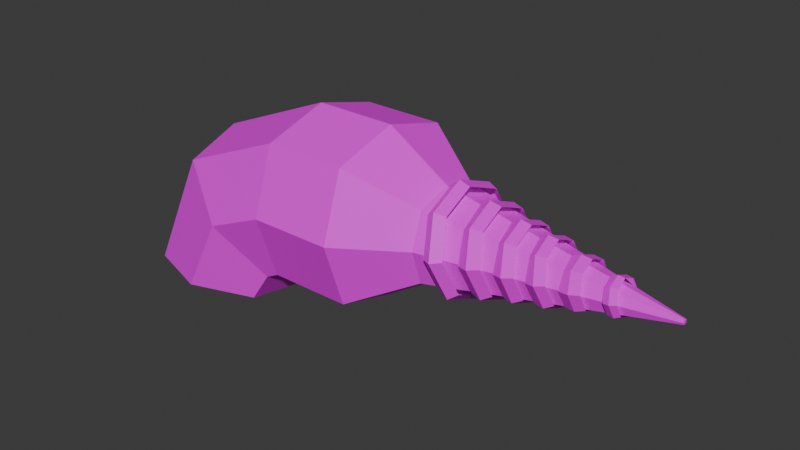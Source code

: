 # Source: drill.blend  (saved by Blender 4.2.66; exported with 4.5.12 LTS)
import bpy
from mathutils import Matrix  # noqa: F401  (used for matrix-valued properties, if any)

bpy.ops.wm.read_factory_settings(use_empty=True)
scene = bpy.context.scene
scene.name = 'Scene'

# ---- collections
col_collection = bpy.data.collections.new('Collection'); scene.collection.children.link(col_collection)

# ---- images (referenced by path relative to the original .blend; pixels are not part of the script)
import os
ASSET_DIR = os.environ.get("B2B_ASSET_DIR", "")  # directory of the original .blend (textures are referenced by path, not embedded)
HERE = os.path.dirname(os.path.abspath(__file__))  # packed textures are extracted next to this script under _unpacked/

def load_image(name, relpath, width, height, colorspace="sRGB"):
    """Load a texture the original file referenced (path relative to the .blend, or extracted next to this script)."""
    p = next((c for c in (os.path.join(HERE, relpath), os.path.join(ASSET_DIR, relpath)) if relpath and os.path.exists(c)), "")
    if p:
        img = bpy.data.images.load(p, check_existing=True)
        img.name = name
    else:  # same state as the original file: an image datablock whose file is absent (Cycles renders it pink)
        img = bpy.data.images.new(name, width, height)
        img.source = "FILE"
        img.filepath = "//" + (relpath or name)
    img.colorspace_settings.name = colorspace
    return img
img_palette_png = load_image('palette.png', 'palette.png', 1024, 1024, 'sRGB')

# ---- materials (node trees are filled in below, after node groups)
mat_material_001 = bpy.data.materials.new('Material.001')

# ---- material node trees
mat_material_001.use_nodes = True; mat_material_001.node_tree.nodes.clear()
_N = mat_material_001.node_tree.nodes; _L = mat_material_001.node_tree.links
n0 = _N.new('ShaderNodeBsdfPrincipled'); n0.name = 'Principled BSDF'; n0.location = (10, 300)
n1 = _N.new('ShaderNodeOutputMaterial'); n1.name = 'Material Output'; n1.location = (300, 300)
n2 = _N.new('ShaderNodeTexImage'); n2.name = 'Image Texture'; n2.location = (-392, 269)
n2.image = img_palette_png
_L.new(n0.outputs[0], n1.inputs[0])
_L.new(n2.outputs[0], n0.inputs[0])
n1.is_active_output = True

# ---- world
world_world = bpy.data.worlds.new('World'); scene.world = world_world
world_world.use_nodes = True; world_world.node_tree.nodes.clear()
_N = world_world.node_tree.nodes; _L = world_world.node_tree.links
n0 = _N.new('ShaderNodeOutputWorld'); n0.name = 'World Output'; n0.location = (300, 300)
n1 = _N.new('ShaderNodeBackground'); n1.name = 'Background'; n1.location = (10, 300)
n1.inputs[0].default_value = (0.05088, 0.05088, 0.05088, 1.0)
_L.new(n1.outputs[0], n0.inputs[0])
n0.is_active_output = True
world_world.color = (0.05088, 0.05088, 0.05088)
world_world.sun_shadow_jitter_overblur = 0.0

# ---- meshes
me_cube_001 = bpy.data.meshes.new('Cube.001')
me_cube_001.from_pydata([(0.5676, 0.1744, -0.07773), (1.692, 0.008893, 0.08777), (0.5676, -0.1742, -0.07773), (1.692, -0.008689, 0.08777), (0.5676, 0.1744, 0.2708), (1.692, 0.008893, 0.1053), (0.5676, -0.1742, 0.2708), (1.692, -0.008689, 0.1053), (0.5676, -0.2319, 0.09656), (1.692, -0.0116, 0.09656), (0.5676, 0.2321, 0.09656), (1.692, 0.0118, 0.09656), (0.5676, 0.0001016, -0.1272), (1.692, 0.0001016, 0.08527), (0.5676, 0.0001016, 0.3203), (1.692, 0.0001016, 0.1078), (1.692, 0.0001016, 0.09656), (1.397, 0.05596, 0.03915), (1.459, 0.05596, 0.052), (1.397, -0.05804, 0.03915), (1.459, -0.05804, 0.052), (1.374, 0.05596, 0.1535), (1.436, 0.05596, 0.1664), (1.374, -0.05804, 0.1535), (1.436, -0.05804, 0.1664), (1.402, -0.001043, 0.01649), (1.464, -0.001043, 0.02935), (1.369, -0.001043, 0.1762), (1.431, -0.001043, 0.189), (1.386, -0.08125, 0.09633), (1.448, -0.08125, 0.1092), (1.386, 0.07916, 0.09633), (1.448, 0.07916, 0.1092), (1.43, 0.06265, 0.03886), (1.43, -0.06474, 0.03886), (1.403, -0.06474, 0.1666), (1.403, 0.06265, 0.1666), (1.398, -0.001043, 0.192), (1.435, -0.001043, 0.01354), (1.417, 0.08858, 0.1028), (1.417, -0.09067, 0.1028), (0.6751, 0.1732, -0.07806), (0.7727, 0.1732, -0.05757), (0.6751, -0.1753, -0.07806), (0.7727, -0.1753, -0.05757), (0.6034, 0.1732, 0.2631), (0.701, 0.1732, 0.2836), (0.6034, -0.1753, 0.2631), (0.701, -0.1753, 0.2836), (0.6893, -0.001043, -0.1456), (0.7869, -0.001043, -0.1251), (0.5892, -0.001043, 0.3306), (0.6868, -0.001043, 0.3511), (0.6393, -0.2463, 0.0925), (0.7368, -0.2463, 0.113), (0.6393, 0.2442, 0.0925), (0.7368, 0.2442, 0.113), (0.7281, 0.1937, -0.08785), (0.7281, -0.1958, -0.08785), (0.648, -0.1958, 0.2934), (0.648, 0.1937, 0.2934), (0.6322, -0.001043, 0.3689), (0.7439, -0.001043, -0.1634), (0.688, 0.273, 0.1028), (0.688, -0.2751, 0.1028), (0.9539, 0.1148, -0.02331), (1.051, 0.1148, -0.004568), (0.9539, -0.1169, -0.02331), (1.051, -0.1169, -0.004568), (0.9089, 0.1148, 0.2101), (1.006, 0.1148, 0.2288), (0.9089, -0.1169, 0.2101), (1.006, -0.1169, 0.2288), (0.9628, -0.001043, -0.06954), (1.06, -0.001043, -0.0508), (0.9, -0.001043, 0.2563), (0.9974, -0.001043, 0.275), (0.9314, -0.1641, 0.09338), (1.029, -0.1641, 0.1121), (0.9314, 0.162, 0.09338), (1.029, 0.162, 0.1121), (1.005, 0.1285, -0.02765), (1.005, -0.1305, -0.02765), (0.955, -0.1305, 0.2331), (0.955, 0.1285, 0.2331), (0.945, -0.001043, 0.2848), (1.015, -0.001043, -0.07931), (0.9801, 0.1812, 0.1028), (0.9801, -0.1833, 0.1028), (0.8124, 0.1391, -0.04806), (0.9177, 0.1391, -0.02625), (0.8124, -0.1412, -0.04806), (0.9177, -0.1412, -0.02625), (0.7544, 0.1391, 0.2318), (0.8597, 0.1391, 0.2536), (0.7544, -0.1412, 0.2318), (0.8597, -0.1412, 0.2536), (0.8239, -0.001043, -0.1035), (0.9292, -0.001043, -0.08168), (0.743, -0.001043, 0.2872), (0.8483, -0.001043, 0.309), (0.7834, -0.1982, 0.09185), (0.8887, -0.1982, 0.1137), (0.7834, 0.1961, 0.09185), (0.8887, 0.1961, 0.1137), (0.8684, 0.1555, -0.05359), (0.8684, -0.1576, -0.05359), (0.8037, -0.1576, 0.2591), (0.8037, 0.1555, 0.2591), (0.7909, -0.001043, 0.321), (0.8813, -0.001043, -0.1155), (0.8361, 0.2193, 0.1028), (0.8361, -0.2214, 0.1028), (1.094, 0.09614, -0.007904), (1.185, 0.09614, 0.01376), (1.094, -0.09823, -0.007904), (1.185, -0.09823, 0.01376), (1.046, 0.09614, 0.1917), (1.137, 0.09614, 0.2134), (1.046, -0.09823, 0.1917), (1.137, -0.09823, 0.2134), (1.103, -0.001043, -0.04745), (1.194, -0.001043, -0.02578), (1.037, -0.001043, 0.2313), (1.128, -0.001043, 0.253), (1.07, -0.1378, 0.09192), (1.161, -0.1378, 0.1136), (1.07, 0.1357, 0.09192), (1.161, 0.1357, 0.1136), (1.142, 0.1076, -0.008798), (1.142, -0.1096, -0.008798), (1.089, -0.1096, 0.2143), (1.089, 0.1076, 0.2143), (1.078, -0.001043, 0.2585), (1.152, -0.001043, -0.05299), (1.115, 0.1518, 0.1028), (1.115, -0.1539, 0.1028), (1.22, 0.07628, 0.01678), (1.317, 0.07628, 0.03404), (1.22, -0.07836, 0.01678), (1.317, -0.07836, 0.03404), (1.193, 0.07628, 0.1715), (1.29, 0.07628, 0.1887), (1.193, -0.07836, 0.1715), (1.29, -0.07836, 0.1887), (1.225, -0.001043, -0.01386), (1.323, -0.001043, 0.003401), (1.187, -0.001043, 0.2021), (1.284, -0.001043, 0.2194), (1.206, -0.1098, 0.09412), (1.303, -0.1098, 0.1114), (1.206, 0.1078, 0.09412), (1.303, 0.1078, 0.1114), (1.27, 0.08536, 0.01633), (1.27, -0.08744, 0.01633), (1.24, -0.08744, 0.1892), (1.24, 0.08536, 0.1892), (-0.404, 0.2884, -0.4192), (-0.3222, 0.0001016, -0.4192), (-0.404, -0.2882, -0.4192), (1.233, -0.001043, 0.2234), (1.276, -0.001043, -0.01791), (-0.9851, 0.0001017, -0.4192), (-0.6536, -0.3708, -0.4192), (-0.9033, -0.2882, -0.4192), (-0.6536, 0.3711, -0.4192), (1.255, 0.1205, 0.1028), (-0.9033, 0.2884, -0.4192), (-0.686, 0.3279, 0.1963), (-0.4542, -0.4363, -0.03552), (-0.2224, -0.3277, -0.2673), (1.255, -0.1226, 0.1028), (-0.7518, 0.0001017, 0.2621), (0.2563, 0.4365, 0.09656), (-0.686, -0.3277, 0.1963), (0.2563, -0.3277, 0.4244), (0.2563, -0.4363, 0.09656), (0.2563, 0.3279, -0.2313), (0.2563, 0.0001016, -0.3243), (0.2563, 0.0001016, 0.5174), (0.2563, -0.3277, -0.2313), (-0.1566, 0.0001016, -0.3331), (0.2563, 0.3279, 0.4244), (-0.4542, 0.4365, -0.03552), (-0.153, 0.4365, 0.09656), (-0.153, -0.3277, 0.4244), (-0.2224, 0.3279, -0.2673), (-0.153, 0.3279, -0.2313), (-0.153, 0.0001016, -0.3243), (-0.153, 0.0001016, 0.5174), (-0.153, -0.3277, -0.2313), (-0.153, -0.4363, 0.09656), (-0.153, 0.3279, 0.4244), (-0.3258, 0.3279, -0.4192), (-0.6536, 0.4365, -0.4192), (-0.2328, 0.0001016, -0.4192), (-0.9815, -0.3277, -0.4192), (-1.074, 0.0001017, -0.4192), (-0.3258, -0.3277, -0.4192), (-0.6536, -0.4363, -0.4192), (-0.9815, 0.3279, -0.4192), (-0.404, 0.2884, -0.2991), (-0.6536, 0.3711, -0.2991), (-0.3222, 0.0001016, -0.2991), (-0.9033, -0.2882, -0.2991), (-0.9851, 0.0001017, -0.2991), (-0.404, -0.2882, -0.2991), (-0.6536, -0.3708, -0.2991), (-0.9033, 0.2884, -0.2991)], [], [(12, 13, 3), (12, 3, 2), (8, 9, 7), (8, 7, 6), (14, 15, 5), (14, 5, 4), (10, 11, 1), (10, 1, 0), (16, 13, 1), (16, 1, 11), (15, 16, 11), (15, 11, 5), (4, 5, 11), (4, 11, 10), (2, 3, 9), (2, 9, 8), (7, 9, 16), (7, 16, 15), (9, 3, 13), (9, 13, 16), (6, 7, 15), (6, 15, 14), (0, 1, 13), (0, 13, 12), (38, 26, 20), (38, 20, 34), (40, 30, 24), (40, 24, 35), (37, 28, 22), (37, 22, 36), (39, 32, 18), (39, 18, 33), (35, 24, 28), (35, 28, 37), (33, 18, 26), (33, 26, 38), (28, 32, 22), (36, 22, 32), (36, 32, 39), (34, 20, 30), (34, 30, 40), (19, 34, 40), (19, 40, 29), (21, 36, 39), (21, 39, 31), (17, 33, 38), (17, 38, 25), (23, 35, 37), (23, 37, 27), (31, 39, 33), (31, 33, 17), (27, 37, 36), (27, 36, 21), (29, 40, 35), (29, 35, 23), (25, 38, 34), (25, 34, 19), (62, 50, 44), (62, 44, 58), (64, 54, 48), (64, 48, 59), (61, 52, 46), (61, 46, 60), (63, 56, 42), (63, 42, 57), (59, 48, 52), (59, 52, 61), (57, 42, 50), (57, 50, 62), (60, 46, 56), (60, 56, 63), (58, 44, 54), (58, 54, 64), (43, 58, 64), (43, 64, 53), (45, 60, 63), (45, 63, 55), (41, 57, 62), (41, 62, 49), (47, 59, 61), (47, 61, 51), (55, 63, 57), (55, 57, 41), (51, 61, 60), (51, 60, 45), (53, 64, 59), (53, 59, 47), (49, 62, 58), (49, 58, 43), (86, 74, 68), (86, 68, 82), (88, 78, 72), (88, 72, 83), (85, 76, 70), (85, 70, 84), (87, 80, 66), (87, 66, 81), (83, 72, 76), (83, 76, 85), (81, 66, 74), (81, 74, 86), (84, 70, 80), (84, 80, 87), (82, 68, 78), (82, 78, 88), (67, 82, 88), (67, 88, 77), (69, 84, 87), (69, 87, 79), (65, 81, 86), (65, 86, 73), (71, 83, 85), (71, 85, 75), (79, 87, 81), (79, 81, 65), (75, 85, 84), (75, 84, 69), (77, 88, 83), (77, 83, 71), (73, 86, 82), (73, 82, 67), (110, 98, 92), (110, 92, 106), (112, 102, 96), (112, 96, 107), (109, 100, 94), (109, 94, 108), (111, 104, 90), (111, 90, 105), (107, 96, 100), (107, 100, 109), (105, 90, 98), (105, 98, 110), (108, 94, 104), (108, 104, 111), (106, 92, 102), (106, 102, 112), (91, 106, 112), (91, 112, 101), (93, 108, 111), (93, 111, 103), (89, 105, 110), (89, 110, 97), (95, 107, 109), (95, 109, 99), (103, 111, 105), (103, 105, 89), (99, 109, 108), (99, 108, 93), (101, 112, 107), (101, 107, 95), (97, 110, 106), (97, 106, 91), (134, 122, 116), (134, 116, 130), (136, 126, 120), (136, 120, 131), (133, 124, 118), (133, 118, 132), (135, 128, 114), (135, 114, 129), (131, 120, 124), (131, 124, 133), (129, 114, 122), (129, 122, 134), (132, 118, 128), (132, 128, 135), (130, 116, 126), (130, 126, 136), (115, 130, 136), (115, 136, 125), (117, 132, 135), (117, 135, 127), (113, 129, 134), (113, 134, 121), (119, 131, 133), (119, 133, 123), (127, 135, 129), (127, 129, 113), (123, 133, 132), (123, 132, 117), (125, 136, 131), (125, 131, 119), (121, 134, 130), (121, 130, 115), (161, 146, 140), (161, 140, 154), (171, 150, 144), (171, 144, 155), (160, 148, 142), (160, 142, 156), (166, 152, 138), (166, 138, 153), (155, 144, 148), (155, 148, 160), (153, 138, 146), (153, 146, 161), (156, 142, 152), (156, 152, 166), (154, 140, 150), (154, 150, 171), (139, 154, 171), (139, 171, 149), (141, 156, 166), (141, 166, 151), (137, 153, 161), (137, 161, 145), (143, 155, 160), (143, 160, 147), (151, 166, 153), (151, 153, 137), (147, 160, 156), (147, 156, 141), (149, 171, 155), (149, 155, 143), (145, 161, 154), (145, 154, 139), (176, 175, 185, 191), (0, 12, 178, 177), (8, 6, 175, 176), (14, 4, 182, 179), (12, 2, 180, 178), (6, 14, 179, 175), (10, 0, 177, 173), (4, 10, 173, 182), (2, 8, 176, 180), (180, 176, 191, 190), (173, 177, 187, 184), (182, 173, 184, 192), (178, 180, 190, 188), (177, 178, 188, 187), (179, 182, 192, 189), (175, 179, 189, 185), (189, 192, 168, 172), (172, 168, 200, 197), (192, 184, 183, 168), (188, 190, 170, 181), (185, 189, 172, 174), (184, 187, 186, 183), (191, 185, 174, 169), (190, 191, 169, 170), (187, 188, 181, 186), (167, 165, 202, 208), (170, 169, 199, 198), (168, 183, 194, 200), (183, 186, 193, 194), (174, 172, 197, 196), (169, 174, 196, 199), (181, 170, 198, 195), (186, 181, 195, 193), (157, 165, 194, 193), (158, 157, 193, 195), (162, 164, 196, 197), (163, 159, 198, 199), (159, 158, 195, 198), (167, 162, 197, 200), (164, 163, 199, 196), (165, 167, 200, 194), (201, 203, 206, 207, 204, 205, 208, 202), (162, 167, 208, 205), (159, 163, 207, 206), (157, 158, 203, 201), (163, 164, 204, 207), (158, 159, 206, 203), (164, 162, 205, 204), (165, 157, 201, 202)])
me_cube_001.polygons.foreach_set('use_smooth', [0, 0, 0, 0, 0, 0, 0, 0, 0, 0, 0, 0, 1, 0, 0, 0, 0, 0, 0, 0, 0, 0, 0, 0, 0, 1, 0, 0, 0, 0, 0, 0, 0, 0, 0, 0, 0, 0, 0, 0, 0, 0, 0, 0, 0, 0, 0, 1, 1, 0, 0, 0, 0, 0, 1, 0, 0, 0, 0, 0, 0, 0, 1, 0, 0, 0, 0, 0, 1, 0, 0, 0, 0, 0, 0, 0, 0, 0, 0, 0, 0, 0, 0, 0, 0, 0, 0, 0, 0, 0, 1, 0, 0, 0, 0, 0, 0, 0, 0, 0, 0, 0, 1, 0, 0, 0, 0, 0, 1, 1, 0, 1, 0, 0, 1, 0, 1, 0, 0, 0, 0, 0, 0, 0, 0, 0, 0, 0, 0, 0, 0, 0, 0, 0, 0, 0, 0, 0, 0, 1, 1, 0, 0, 1, 0, 0, 0, 0, 0, 0, 0, 0, 0, 0, 0, 0, 0, 0, 0, 0, 1, 0, 0, 0, 0, 0, 0, 0, 0, 0, 0, 1, 0, 0, 0, 0, 0, 0, 0, 1, 1, 0, 0, 0, 0, 0, 1, 0, 0, 0, 0, 0, 0, 0, 0, 0, 0, 0, 1, 0, 0, 0, 0, 0, 0, 1, 0, 0, 0, 0, 0, 0, 0, 0, 0, 0, 0, 0, 0, 0, 0, 0, 0, 0, 0, 0, 0, 0, 0, 0, 0, 0, 0, 0, 0, 0, 0, 0, 0, 0, 0, 0, 0, 0, 0, 0, 0, 0, 0, 0, 0, 0, 0, 0, 0, 0, 0, 0, 0, 0, 0, 0, 0, 0, 0, 0])
_uv = me_cube_001.uv_layers.new(name='UVMap')
_uv.uv.foreach_set('vector', [0.8235, 0.931, 0.8235, 0.931, 0.8235, 0.931, 0.5507, 0.9465, 0.5507, 0.9465, 0.5507, 0.9465, 0.8235, 0.931, 0.8235, 0.931, 0.8235, 0.931, 0.5507, 0.9465, 0.5507, 0.9465, 0.5507, 0.9465, 0.8235, 0.931, 0.8235, 0.931, 0.8235, 0.931, 0.5507, 0.9465, 0.5507, 0.9465, 0.5507, 0.9465, 0.8235, 0.931, 0.8235, 0.931, 0.8235, 0.931, 0.5507, 0.9465, 0.5507, 0.9465, 0.5507, 0.9465, 0.4329, 0.1031, 0.4329, 0.1031, 0.4329, 0.1031, 0.4329, 0.1031, 0.4329, 0.1031, 0.4329, 0.1031, 0.4329, 0.1031, 0.4329, 0.1031, 0.4329, 0.1031, 0.4329, 0.1031, 0.4329, 0.1031, 0.4329, 0.1031, 0.8235, 0.931, 0.8235, 0.931, 0.8235, 0.931, 0.5507, 0.9465, 0.5507, 0.9465, 0.5507, 0.9465, 0.8235, 0.931, 0.8235, 0.931, 0.8235, 0.931, 0.5507, 0.9465, 0.5507, 0.9465, 0.5507, 0.9465, 0.4329, 0.1031, 0.4329, 0.1031, 0.4329, 0.1031, 0.4329, 0.1031, 0.4329, 0.1031, 0.4329, 0.1031, 0.4329, 0.1031, 0.4329, 0.1031, 0.4329, 0.1031, 0.4329, 0.1031, 0.4329, 0.1031, 0.4329, 0.1031, 0.8235, 0.931, 0.8235, 0.931, 0.8235, 0.931, 0.5507, 0.9465, 0.5507, 0.9465, 0.5507, 0.9465, 0.8235, 0.931, 0.8235, 0.931, 0.8235, 0.931, 0.5507, 0.9465, 0.5507, 0.9465, 0.5507, 0.9465, 0.4329, 0.1031, 0.4329, 0.1031, 0.4329, 0.1031, 0.4329, 0.1031, 0.4329, 0.1031, 0.4329, 0.1031, 0.4329, 0.1031, 0.4329, 0.1031, 0.4329, 0.1031, 0.4329, 0.1031, 0.4329, 0.1031, 0.4329, 0.1031, 0.4329, 0.1031, 0.4329, 0.1031, 0.4329, 0.1031, 0.4329, 0.1031, 0.4329, 0.1031, 0.4329, 0.1031, 0.4329, 0.1031, 0.4329, 0.1031, 0.4329, 0.1031, 0.4329, 0.1031, 0.4329, 0.1031, 0.4329, 0.1031, 0.4329, 0.1031, 0.4329, 0.1031, 0.4329, 0.1031, 0.4329, 0.1031, 0.4329, 0.1031, 0.4329, 0.1031, 0.4329, 0.1031, 0.4329, 0.1031, 0.4329, 0.1031, 0.4329, 0.1031, 0.4329, 0.1031, 0.4329, 0.1031, 0.4329, 0.1031, 0.4329, 0.1031, 0.4329, 0.1031, 0.4329, 0.1031, 0.4329, 0.1031, 0.4329, 0.1031, 0.4329, 0.1031, 0.4329, 0.1031, 0.4329, 0.1031, 0.4329, 0.1031, 0.4329, 0.1031, 0.4329, 0.1031, 0.4329, 0.1031, 0.4329, 0.1031, 0.4329, 0.1031, 0.4329, 0.1031, 0.4329, 0.1031, 0.4329, 0.1031, 0.4329, 0.1031, 0.4329, 0.1031, 0.4329, 0.1031, 0.4329, 0.1031, 0.4329, 0.1031, 0.4329, 0.1031, 0.4329, 0.1031, 0.4329, 0.1031, 0.4329, 0.1031, 0.4329, 0.1031, 0.4329, 0.1031, 0.4329, 0.1031, 0.4329, 0.1031, 0.4329, 0.1031, 0.4329, 0.1031, 0.4329, 0.1031, 0.4329, 0.1031, 0.4329, 0.1031, 0.4329, 0.1031, 0.4329, 0.1031, 0.4329, 0.1031, 0.4329, 0.1031, 0.4329, 0.1031, 0.4329, 0.1031, 0.4329, 0.1031, 0.4329, 0.1031, 0.4329, 0.1031, 0.4329, 0.1031, 0.4329, 0.1031, 0.4329, 0.1031, 0.4329, 0.1031, 0.4329, 0.1031, 0.4329, 0.1031, 0.4329, 0.1031, 0.4329, 0.1031, 0.4329, 0.1031, 0.4329, 0.1031, 0.4329, 0.1031, 0.4329, 0.1031, 0.4329, 0.1031, 0.4329, 0.1031, 0.4329, 0.1031, 0.4329, 0.1031, 0.4329, 0.1031, 0.4329, 0.1031, 0.4329, 0.1031, 0.4329, 0.1031, 0.4329, 0.1031, 0.4329, 0.1031, 0.4329, 0.1031, 0.4329, 0.1031, 0.4329, 0.1031, 0.4329, 0.1031, 0.4329, 0.1031, 0.4329, 0.1031, 0.4329, 0.1031, 0.4329, 0.1031, 0.4329, 0.1031, 0.4329, 0.1031, 0.4329, 0.1031, 0.4329, 0.1031, 0.4329, 0.1031, 0.4329, 0.1031, 0.4329, 0.1031, 0.4329, 0.1031, 0.4329, 0.1031, 0.4329, 0.1031, 0.4329, 0.1031, 0.4329, 0.1031, 0.4329, 0.1031, 0.4329, 0.1031, 0.4329, 0.1031, 0.4329, 0.1031, 0.4329, 0.1031, 0.4329, 0.1031, 0.4329, 0.1031, 0.4329, 0.1031, 0.4329, 0.1031, 0.4329, 0.1031, 0.4329, 0.1031, 0.4329, 0.1031, 0.4329, 0.1031, 0.4329, 0.1031, 0.4329, 0.1031, 0.4329, 0.1031, 0.4329, 0.1031, 0.4329, 0.1031, 0.4329, 0.1031, 0.4329, 0.1031, 0.4329, 0.1031, 0.4329, 0.1031, 0.4329, 0.1031, 0.4329, 0.1031, 0.4329, 0.1031, 0.4329, 0.1031, 0.4329, 0.1031, 0.4329, 0.1031, 0.4329, 0.1031, 0.4329, 0.1031, 0.4329, 0.1031, 0.4329, 0.1031, 0.4329, 0.1031, 0.4329, 0.1031, 0.4329, 0.1031, 0.4329, 0.1031, 0.4329, 0.1031, 0.4329, 0.1031, 0.4329, 0.1031, 0.4329, 0.1031, 0.4329, 0.1031, 0.4329, 0.1031, 0.4329, 0.1031, 0.4329, 0.1031, 0.4329, 0.1031, 0.4329, 0.1031, 0.4329, 0.1031, 0.4329, 0.1031, 0.4329, 0.1031, 0.4329, 0.1031, 0.4329, 0.1031, 0.4329, 0.1031, 0.4329, 0.1031, 0.4329, 0.1031, 0.4329, 0.1031, 0.4329, 0.1031, 0.4329, 0.1031, 0.4329, 0.1031, 0.4329, 0.1031, 0.4329, 0.1031, 0.4329, 0.1031, 0.4329, 0.1031, 0.4329, 0.1031, 0.4329, 0.1031, 0.4329, 0.1031, 0.4329, 0.1031, 0.4329, 0.1031, 0.4329, 0.1031, 0.4329, 0.1031, 0.4329, 0.1031, 0.4329, 0.1031, 0.4329, 0.1031, 0.4329, 0.1031, 0.4329, 0.1031, 0.4329, 0.1031, 0.4329, 0.1031, 0.4329, 0.1031, 0.4329, 0.1031, 0.4329, 0.1031, 0.4329, 0.1031, 0.4329, 0.1031, 0.4329, 0.1031, 0.4329, 0.1031, 0.4329, 0.1031, 0.4329, 0.1031, 0.4329, 0.1031, 0.4329, 0.1031, 0.4329, 0.1031, 0.4329, 0.1031, 0.4329, 0.1031, 0.4329, 0.1031, 0.4329, 0.1031, 0.4329, 0.1031, 0.4329, 0.1031, 0.4329, 0.1031, 0.4329, 0.1031, 0.4329, 0.1031, 0.4329, 0.1031, 0.4329, 0.1031, 0.4329, 0.1031, 0.4329, 0.1031, 0.4329, 0.1031, 0.4329, 0.1031, 0.4329, 0.1031, 0.4329, 0.1031, 0.4329, 0.1031, 0.4329, 0.1031, 0.4329, 0.1031, 0.4329, 0.1031, 0.4329, 0.1031, 0.4329, 0.1031, 0.4329, 0.1031, 0.4329, 0.1031, 0.4329, 0.1031, 0.4329, 0.1031, 0.4329, 0.1031, 0.4329, 0.1031, 0.4329, 0.1031, 0.4329, 0.1031, 0.4329, 0.1031, 0.4329, 0.1031, 0.4329, 0.1031, 0.4329, 0.1031, 0.4329, 0.1031, 0.4329, 0.1031, 0.4329, 0.1031, 0.4329, 0.1031, 0.4329, 0.1031, 0.4329, 0.1031, 0.4329, 0.1031, 0.4329, 0.1031, 0.4329, 0.1031, 0.4329, 0.1031, 0.4329, 0.1031, 0.4329, 0.1031, 0.4329, 0.1031, 0.4329, 0.1031, 0.4329, 0.1031, 0.4329, 0.1031, 0.4329, 0.1031, 0.4329, 0.1031, 0.4329, 0.1031, 0.4329, 0.1031, 0.4329, 0.1031, 0.4329, 0.1031, 0.4329, 0.1031, 0.4329, 0.1031, 0.4329, 0.1031, 0.4329, 0.1031, 0.4329, 0.1031, 0.4329, 0.1031, 0.4329, 0.1031, 0.4329, 0.1031, 0.4329, 0.1031, 0.4329, 0.1031, 0.4329, 0.1031, 0.4329, 0.1031, 0.4329, 0.1031, 0.4329, 0.1031, 0.4329, 0.1031, 0.4329, 0.1031, 0.4329, 0.1031, 0.4329, 0.1031, 0.4329, 0.1031, 0.4329, 0.1031, 0.4329, 0.1031, 0.4329, 0.1031, 0.4329, 0.1031, 0.4329, 0.1031, 0.4329, 0.1031, 0.4329, 0.1031, 0.4329, 0.1031, 0.4329, 0.1031, 0.4329, 0.1031, 0.4329, 0.1031, 0.4329, 0.1031, 0.4329, 0.1031, 0.4329, 0.1031, 0.4329, 0.1031, 0.4329, 0.1031, 0.4329, 0.1031, 0.4329, 0.1031, 0.4329, 0.1031, 0.4329, 0.1031, 0.4329, 0.1031, 0.4329, 0.1031, 0.4329, 0.1031, 0.4329, 0.1031, 0.4329, 0.1031, 0.4329, 0.1031, 0.4329, 0.1031, 0.4329, 0.1031, 0.4329, 0.1031, 0.4329, 0.1031, 0.4329, 0.1031, 0.4329, 0.1031, 0.4329, 0.1031, 0.4329, 0.1031, 0.4329, 0.1031, 0.4329, 0.1031, 0.4329, 0.1031, 0.4329, 0.1031, 0.4329, 0.1031, 0.4329, 0.1031, 0.4329, 0.1031, 0.4329, 0.1031, 0.4329, 0.1031, 0.4329, 0.1031, 0.4329, 0.1031, 0.4329, 0.1031, 0.4329, 0.1031, 0.4329, 0.1031, 0.4329, 0.1031, 0.4329, 0.1031, 0.4329, 0.1031, 0.4329, 0.1031, 0.4329, 0.1031, 0.4329, 0.1031, 0.4329, 0.1031, 0.4329, 0.1031, 0.4329, 0.1031, 0.4329, 0.1031, 0.4329, 0.1031, 0.4329, 0.1031, 0.4329, 0.1031, 0.4329, 0.1031, 0.4329, 0.1031, 0.4329, 0.1031, 0.4329, 0.1031, 0.4329, 0.1031, 0.4329, 0.1031, 0.4329, 0.1031, 0.4329, 0.1031, 0.4329, 0.1031, 0.4329, 0.1031, 0.4329, 0.1031, 0.4329, 0.1031, 0.4329, 0.1031, 0.4329, 0.1031, 0.4329, 0.1031, 0.4329, 0.1031, 0.4329, 0.1031, 0.4329, 0.1031, 0.4329, 0.1031, 0.4329, 0.1031, 0.4329, 0.1031, 0.4329, 0.1031, 0.4329, 0.1031, 0.4329, 0.1031, 0.4329, 0.1031, 0.4329, 0.1031, 0.4329, 0.1031, 0.4329, 0.1031, 0.4329, 0.1031, 0.4329, 0.1031, 0.4329, 0.1031, 0.4329, 0.1031, 0.4329, 0.1031, 0.4329, 0.1031, 0.4329, 0.1031, 0.4329, 0.1031, 0.4329, 0.1031, 0.4329, 0.1031, 0.4329, 0.1031, 0.4329, 0.1031, 0.4329, 0.1031, 0.4329, 0.1031, 0.4329, 0.1031, 0.4329, 0.1031, 0.4329, 0.1031, 0.4329, 0.1031, 0.4329, 0.1031, 0.4329, 0.1031, 0.4329, 0.1031, 0.4329, 0.1031, 0.4329, 0.1031, 0.4329, 0.1031, 0.4329, 0.1031, 0.4329, 0.1031, 0.4329, 0.1031, 0.4329, 0.1031, 0.4329, 0.1031, 0.4329, 0.1031, 0.4329, 0.1031, 0.4329, 0.1031, 0.4329, 0.1031, 0.4329, 0.1031, 0.4329, 0.1031, 0.4329, 0.1031, 0.4329, 0.1031, 0.4329, 0.1031, 0.4329, 0.1031, 0.4329, 0.1031, 0.4329, 0.1031, 0.4329, 0.1031, 0.4329, 0.1031, 0.4329, 0.1031, 0.4329, 0.1031, 0.4329, 0.1031, 0.4329, 0.1031, 0.4329, 0.1031, 0.4329, 0.1031, 0.4329, 0.1031, 0.4329, 0.1031, 0.4329, 0.1031, 0.4329, 0.1031, 0.4329, 0.1031, 0.4329, 0.1031, 0.4329, 0.1031, 0.4329, 0.1031, 0.4329, 0.1031, 0.4329, 0.1031, 0.4329, 0.1031, 0.4329, 0.1031, 0.4329, 0.1031, 0.4329, 0.1031, 0.4329, 0.1031, 0.4329, 0.1031, 0.4329, 0.1031, 0.4329, 0.1031, 0.4329, 0.1031, 0.4329, 0.1031, 0.4329, 0.1031, 0.4329, 0.1031, 0.4329, 0.1031, 0.4329, 0.1031, 0.4329, 0.1031, 0.4329, 0.1031, 0.4329, 0.1031, 0.4329, 0.1031, 0.4329, 0.1031, 0.4329, 0.1031, 0.4329, 0.1031, 0.4329, 0.1031, 0.4329, 0.1031, 0.4329, 0.1031, 0.4329, 0.1031, 0.4329, 0.1031, 0.4329, 0.1031, 0.4329, 0.1031, 0.4329, 0.1031, 0.4329, 0.1031, 0.4329, 0.1031, 0.4329, 0.1031, 0.4329, 0.1031, 0.4329, 0.1031, 0.4329, 0.1031, 0.4329, 0.1031, 0.4329, 0.1031, 0.4329, 0.1031, 0.4329, 0.1031, 0.4329, 0.1031, 0.4329, 0.1031, 0.4329, 0.1031, 0.4329, 0.1031, 0.4329, 0.1031, 0.4329, 0.1031, 0.4329, 0.1031, 0.4329, 0.1031, 0.4329, 0.1031, 0.4329, 0.1031, 0.4329, 0.1031, 0.4329, 0.1031, 0.4329, 0.1031, 0.4329, 0.1031, 0.4329, 0.1031, 0.4329, 0.1031, 0.4329, 0.1031, 0.4329, 0.1031, 0.4329, 0.1031, 0.4329, 0.1031, 0.4329, 0.1031, 0.4329, 0.1031, 0.4329, 0.1031, 0.4329, 0.1031, 0.4329, 0.1031, 0.4329, 0.1031, 0.4329, 0.1031, 0.4329, 0.1031, 0.4329, 0.1031, 0.4329, 0.1031, 0.4329, 0.1031, 0.4329, 0.1031, 0.4329, 0.1031, 0.4329, 0.1031, 0.4329, 0.1031, 0.4329, 0.1031, 0.4329, 0.1031, 0.4329, 0.1031, 0.4329, 0.1031, 0.4329, 0.1031, 0.4329, 0.1031, 0.4329, 0.1031, 0.4329, 0.1031, 0.4329, 0.1031, 0.4329, 0.1031, 0.4329, 0.1031, 0.4329, 0.1031, 0.4329, 0.1031, 0.4329, 0.1031, 0.4329, 0.1031, 0.4329, 0.1031, 0.4329, 0.1031, 0.4329, 0.1031, 0.4329, 0.1031, 0.4329, 0.1031, 0.4329, 0.1031, 0.4329, 0.1031, 0.4329, 0.1031, 0.4329, 0.1031, 0.4329, 0.1031, 0.4329, 0.1031, 0.4329, 0.1031, 0.4329, 0.1031, 0.4329, 0.1031, 0.4329, 0.1031, 0.4329, 0.1031, 0.4329, 0.1031, 0.4329, 0.1031, 0.4329, 0.1031, 0.4329, 0.1031, 0.4329, 0.1031, 0.4329, 0.1031, 0.4329, 0.1031, 0.4329, 0.1031, 0.4329, 0.1031, 0.4329, 0.1031, 0.4329, 0.1031, 0.4329, 0.1031, 0.4329, 0.1031, 0.4329, 0.1031, 0.4329, 0.1031, 0.4329, 0.1031, 0.4329, 0.1031, 0.4329, 0.1031, 0.4329, 0.1031, 0.4329, 0.1031, 0.4329, 0.1031, 0.4329, 0.1031, 0.4329, 0.1031, 0.4329, 0.1031, 0.4329, 0.1031, 0.4329, 0.1031, 0.4329, 0.1031, 0.4329, 0.1031, 0.4329, 0.1031, 0.4329, 0.1031, 0.4329, 0.1031, 0.4329, 0.1031, 0.4329, 0.1031, 0.4329, 0.1031, 0.4329, 0.1031, 0.4329, 0.1031, 0.4329, 0.1031, 0.4329, 0.1031, 0.4329, 0.1031, 0.4329, 0.1031, 0.4329, 0.1031, 0.4329, 0.1031, 0.4329, 0.1031, 0.4329, 0.1031, 0.4329, 0.1031, 0.4329, 0.1031, 0.4329, 0.1031, 0.4329, 0.1031, 0.4329, 0.1031, 0.4329, 0.1031, 0.4329, 0.1031, 0.4329, 0.1031, 0.4329, 0.1031, 0.4329, 0.1031, 0.4329, 0.1031, 0.4329, 0.1031, 0.4329, 0.1031, 0.4329, 0.1031, 0.4329, 0.1031, 0.4329, 0.1031, 0.4329, 0.1031, 0.4329, 0.1031, 0.4329, 0.1031, 0.4329, 0.1031, 0.4329, 0.1031, 0.4329, 0.1031, 0.4329, 0.1031, 0.4329, 0.1031, 0.4329, 0.1031, 0.4329, 0.1031, 0.4329, 0.1031, 0.4329, 0.1031, 0.4329, 0.1031, 0.4329, 0.1031, 0.4329, 0.1031, 0.4329, 0.1031, 0.4329, 0.1031, 0.4329, 0.1031, 0.4329, 0.1031, 0.4329, 0.1031, 0.4329, 0.1031, 0.4329, 0.1031, 0.4329, 0.1031, 0.4329, 0.1031, 0.4329, 0.1031, 0.4329, 0.1031, 0.4329, 0.1031, 0.4329, 0.1031, 0.4329, 0.1031, 0.4329, 0.1031, 0.4329, 0.1031, 0.4329, 0.1031, 0.4329, 0.1031, 0.4329, 0.1031, 0.4329, 0.1031, 0.4329, 0.1031, 0.4329, 0.1031, 0.4329, 0.1031, 0.4329, 0.1031, 0.4329, 0.1031, 0.4329, 0.1031, 0.4329, 0.1031, 0.4329, 0.1031, 0.4329, 0.1031, 0.4329, 0.1031, 0.4329, 0.1031, 0.4329, 0.1031, 0.4329, 0.1031, 0.4329, 0.1031, 0.4329, 0.1031, 0.4329, 0.1031, 0.4329, 0.1031, 0.4329, 0.1031, 0.4329, 0.1031, 0.4329, 0.1031, 0.4329, 0.1031, 0.4329, 0.1031, 0.4329, 0.1031, 0.4329, 0.1031, 0.4329, 0.1031, 0.4329, 0.1031, 0.4329, 0.1031, 0.4329, 0.1031, 0.4329, 0.1031, 0.4329, 0.1031, 0.4329, 0.1031, 0.4329, 0.1031, 0.4329, 0.1031, 0.4329, 0.1031, 0.4329, 0.1031, 0.4329, 0.1031, 0.4329, 0.1031, 0.4329, 0.1031, 0.4329, 0.1031, 0.4329, 0.1031, 0.4329, 0.1031, 0.4329, 0.1031, 0.4329, 0.1031, 0.4329, 0.1031, 0.4329, 0.1031, 0.4329, 0.1031, 0.4329, 0.1031, 0.4329, 0.1031, 0.4329, 0.1031, 0.4329, 0.1031, 0.4329, 0.1031, 0.4329, 0.1031, 0.4329, 0.1031, 0.4329, 0.1031, 0.4329, 0.1031, 0.4329, 0.1031, 0.4329, 0.1031, 0.4329, 0.1031, 0.4329, 0.1031, 0.4329, 0.1031, 0.4329, 0.1031, 0.4329, 0.1031, 0.4329, 0.1031, 0.4329, 0.1031, 0.4329, 0.1031, 0.4329, 0.1031, 0.4329, 0.1031, 0.4329, 0.1031, 0.4329, 0.1031, 0.4329, 0.1031, 0.4329, 0.1031, 0.4329, 0.1031, 0.4329, 0.1031, 0.4329, 0.1031, 0.4329, 0.1031, 0.4329, 0.1031, 0.4329, 0.1031, 0.4329, 0.1031, 0.4329, 0.1031, 0.4329, 0.1031, 0.4329, 0.1031, 0.4329, 0.1031, 0.4329, 0.1031, 0.4329, 0.1031, 0.4329, 0.1031, 0.4329, 0.1031, 0.4329, 0.1031, 0.4329, 0.1031, 0.4329, 0.1031, 0.4329, 0.1031, 0.4329, 0.1031, 0.4329, 0.1031, 0.4329, 0.1031, 0.4329, 0.1031, 0.4329, 0.1031, 0.4329, 0.1031, 0.4329, 0.1031, 0.4329, 0.1031, 0.4329, 0.1031, 0.4329, 0.1031, 0.4329, 0.1031, 0.4329, 0.1031, 0.4329, 0.1031, 0.4329, 0.1031, 0.4329, 0.1031, 0.4329, 0.1031, 0.4329, 0.1031, 0.4329, 0.1031, 0.3399, 0.5496, 0.3399, 0.5496, 0.3399, 0.5496, 0.3399, 0.5496, 0.3399, 0.5496, 0.3399, 0.5496, 0.3399, 0.5496, 0.3399, 0.5496, 0.4329, 0.1031, 0.4329, 0.1031, 0.4329, 0.1031, 0.4329, 0.1031, 0.4329, 0.1031, 0.4329, 0.1031, 0.4329, 0.1031, 0.4329, 0.1031, 0.4329, 0.1031, 0.4329, 0.1031, 0.4329, 0.1031, 0.4329, 0.1031, 0.4329, 0.1031, 0.4329, 0.1031, 0.4329, 0.1031, 0.4329, 0.1031, 0.4329, 0.1031, 0.4329, 0.1031, 0.4329, 0.1031, 0.4329, 0.1031, 0.4329, 0.1031, 0.4329, 0.1031, 0.4329, 0.1031, 0.4329, 0.1031, 0.4329, 0.1031, 0.4329, 0.1031, 0.4329, 0.1031, 0.4329, 0.1031])
me_cube_001.materials.append(mat_material_001)
me_cube_001.update()
me_cube_001.normals_split_custom_set([tuple(v) for v in zip(*[iter([0.1789, -0.2686, -0.9465, 0.1789, -0.2686, -0.9465, 0.1789, -0.2686, -0.9465, 0.1789, -0.2686, -0.9465, 0.1789, -0.2686, -0.9465, 0.1789, -0.2686, -0.9465, 0.1829, -0.9333, 0.3091, 0.1829, -0.9333, 0.3091, 0.1829, -0.9333, 0.3091, 0.1829, -0.9333, 0.3091, 0.1829, -0.9333, 0.3091, 0.1829, -0.9333, 0.3091, 0.1789, 0.2686, 0.9465, 0.1789, 0.2686, 0.9465, 0.1789, 0.2686, 0.9465, 0.1789, 0.2686, 0.9465, 0.1789, 0.2686, 0.9465, 0.1789, 0.2686, 0.9465, 0.1829, 0.9333, -0.3091, 0.1829, 0.9333, -0.3091, 0.1829, 0.9333, -0.3091, 0.1829, 0.9333, -0.3091, 0.1829, 0.9333, -0.3091, 0.1829, 0.9333, -0.3091, 1.0, 9.388e-06, 0.0, 1.0, 9.388e-06, 0.0, 1.0, 9.388e-06, 0.0, 1.0, 0.0, 0.0, 1.0, 0.0, 0.0, 1.0, 0.0, 0.0, 1.0, 0.0, 0.0, 1.0, 0.0, 0.0, 1.0, 0.0, 0.0, 1.0, 0.0, 0.0, 1.0, 0.0, 0.0, 1.0, 0.0, 0.0, 0.1829, 0.9333, 0.3091, 0.1829, 0.9333, 0.3091, 0.1829, 0.9333, 0.3091, 0.1829, 0.9333, 0.3091, 0.1829, 0.9333, 0.3091, 0.1829, 0.9333, 0.3091, 0.1829, -0.9333, -0.3091, 0.1829, -0.9333, -0.3091, 0.1829, -0.9333, -0.3091, 0.1829, -0.9333, -0.3091, 0.1829, -0.9333, -0.3091, 0.1829, -0.9333, -0.3091, 1.0, 0.0, 0.0, 1.0, 0.0, 0.0, 1.0, 0.0, 0.0, 1.0, 0.0, 0.0, 1.0, 0.0, 0.0, 1.0, 0.0, 0.0, 1.0, -1.33e-05, 0.0, 1.0, -1.33e-05, 0.0, 1.0, -1.33e-05, 0.0, 1.0, 0.0, 0.0, 1.0, 0.0, 0.0, 1.0, 0.0, 0.0, 0.1789, -0.2686, 0.9465, 0.1789, -0.2686, 0.9465, 0.1789, -0.2686, 0.9465, 0.1789, -0.2686, 0.9465, 0.1789, -0.2686, 0.9465, 0.1789, -0.2686, 0.9465, 0.1789, 0.2686, -0.9465, 0.1789, 0.2686, -0.9465, 0.1789, 0.2686, -0.9465, 0.1789, 0.2686, -0.9465, 0.1789, 0.2686, -0.9465, 0.1789, 0.2686, -0.9465, 0.4457, -0.3621, -0.8187, 0.4457, -0.3621, -0.8187, 0.4457, -0.3621, -0.8187, 0.4457, -0.3621, -0.8187, 0.4457, -0.3621, -0.8187, 0.4457, -0.3621, -0.8187, 0.1889, -0.8956, 0.4026, 0.1889, -0.8956, 0.4026, 0.1889, -0.8956, 0.4026, 0.1889, -0.8956, 0.4027, 0.1889, -0.8956, 0.4027, 0.1889, -0.8956, 0.4027, 0.08327, 0.3621, 0.9284, 0.08327, 0.3621, 0.9284, 0.08327, 0.3621, 0.9284, 0.08327, 0.3621, 0.9284, 0.08327, 0.3621, 0.9284, 0.08327, 0.3621, 0.9284, 0.3335, 0.8957, -0.2943, 0.3335, 0.8957, -0.2943, 0.3335, 0.8957, -0.2943, 0.3335, 0.8956, -0.2943, 0.3335, 0.8956, -0.2943, 0.3335, 0.8956, -0.2943, 0.08327, -0.3621, 0.9284, 0.08327, -0.3621, 0.9284, 0.08327, -0.3621, 0.9284, 0.08327, -0.3621, 0.9284, 0.08327, -0.3621, 0.9284, 0.08327, -0.3621, 0.9284, 0.4457, 0.3621, -0.8187, 0.4457, 0.3621, -0.8187, 0.4457, 0.3621, -0.8187, 0.4457, 0.3621, -0.8187, 0.4457, 0.3621, -0.8187, 0.4457, 0.3621, -0.8187, 0.9792, 0.0, 0.2031, 0.9792, 0.0, 0.2031, 0.9792, 0.0, 0.2031, 0.1889, 0.8957, 0.4026, 0.1889, 0.8957, 0.4026, 0.1889, 0.8957, 0.4026, 0.1889, 0.8956, 0.4027, 0.1889, 0.8956, 0.4027, 0.1889, 0.8956, 0.4027, 0.3335, -0.8957, -0.2943, 0.3335, -0.8957, -0.2943, 0.3335, -0.8957, -0.2943, 0.3335, -0.8956, -0.2943, 0.3335, -0.8956, -0.2943, 0.3335, -0.8956, -0.2943, -0.1889, -0.8957, -0.4026, -0.1889, -0.8957, -0.4026, -0.1889, -0.8957, -0.4026, -0.1889, -0.8956, -0.4027, -0.1889, -0.8956, -0.4027, -0.1889, -0.8956, -0.4027, -0.3335, 0.8957, 0.2943, -0.3335, 0.8957, 0.2943, -0.3335, 0.8957, 0.2943, -0.3335, 0.8956, 0.2943, -0.3335, 0.8956, 0.2943, -0.3335, 0.8956, 0.2943, -0.08327, 0.3621, -0.9284, -0.08327, 0.3621, -0.9284, -0.08327, 0.3621, -0.9284, -0.08327, 0.3621, -0.9284, -0.08327, 0.3621, -0.9284, -0.08327, 0.3621, -0.9284, -0.4523, -0.379, 0.8073, -0.3485, -0.8569, 0.3799, -0.4457, -0.3621, 0.8187, -0.4523, -0.379, 0.8073, -0.4457, -0.3621, 0.8187, -0.4457, -0.3621, 0.8187, -0.1889, 0.8957, -0.4026, -0.1889, 0.8957, -0.4026, -0.1889, 0.8957, -0.4026, -0.1889, 0.8956, -0.4027, -0.1889, 0.8956, -0.4027, -0.1889, 0.8956, -0.4027, -0.4457, 0.3621, 0.8187, -0.4457, 0.3621, 0.8187, -0.4457, 0.3621, 0.8187, -0.4457, 0.3621, 0.8187, -0.4457, 0.3621, 0.8187, -0.4457, 0.3621, 0.8187, -0.3335, -0.8957, 0.2943, -0.3335, -0.8957, 0.2943, -0.3335, -0.8957, 0.2943, -0.3335, -0.8956, 0.2943, -0.3485, -0.8569, 0.3799, -0.4523, -0.379, 0.8073, -0.08327, -0.3621, -0.9284, -0.08327, -0.3621, -0.9284, -0.08327, -0.3621, -0.9284, -0.08327, -0.3621, -0.9284, -0.08327, -0.3621, -0.9284, -0.08327, -0.3621, -0.9284, 0.629, -0.325, -0.7062, 0.629, -0.325, -0.7062, 0.629, -0.325, -0.7062, 0.629, -0.325, -0.7062, 0.629, -0.325, -0.7062, 0.629, -0.325, -0.7062, 0.3935, -0.8166, 0.4223, 0.3935, -0.8166, 0.4223, 0.3935, -0.8166, 0.4223, 0.3935, -0.8166, 0.4223, 0.3935, -0.8166, 0.4223, 0.3935, -0.8166, 0.4223, 0.2917, 0.325, 0.8996, 0.2917, 0.325, 0.8996, 0.2917, 0.325, 0.8996, 0.2917, 0.325, 0.8996, 0.2917, 0.325, 0.8996, 0.2917, 0.325, 0.8996, 0.5301, 0.8166, -0.2283, 0.5301, 0.8166, -0.2283, 0.5301, 0.8166, -0.2283, 0.5301, 0.8166, -0.2283, 0.5301, 0.8166, -0.2283, 0.5301, 0.8166, -0.2283, 0.2917, -0.325, 0.8996, 0.2917, -0.325, 0.8996, 0.2917, -0.325, 0.8996, 0.2917, -0.325, 0.8996, 0.2917, -0.325, 0.8996, 0.2917, -0.325, 0.8996, 0.629, 0.325, -0.7062, 0.629, 0.325, -0.7062, 0.629, 0.325, -0.7062, 0.629, 0.325, -0.7062, 0.629, 0.325, -0.7062, 0.629, 0.325, -0.7062, 0.3935, 0.8166, 0.4223, 0.3935, 0.8166, 0.4223, 0.3935, 0.8166, 0.4223, 0.3935, 0.8166, 0.4223, 0.3935, 0.8166, 0.4223, 0.3935, 0.8166, 0.4223, 0.5301, -0.8166, -0.2283, 0.5301, -0.8166, -0.2283, 0.5301, -0.8166, -0.2283, 0.5301, -0.8166, -0.2283, 0.5301, -0.8166, -0.2283, 0.5301, -0.8166, -0.2283, -0.3935, -0.8166, -0.4223, -0.3935, -0.8166, -0.4223, -0.3935, -0.8166, -0.4223, -0.3935, -0.8166, -0.4223, -0.3935, -0.8166, -0.4223, -0.3935, -0.8166, -0.4223, -0.5301, 0.8166, 0.2283, -0.5301, 0.8166, 0.2283, -0.5301, 0.8166, 0.2283, -0.5301, 0.8166, 0.2283, -0.5301, 0.8166, 0.2283, -0.5301, 0.8166, 0.2283, -0.2917, 0.325, -0.8996, -0.2917, 0.325, -0.8996, -0.2917, 0.325, -0.8996, -0.2917, 0.325, -0.8996, -0.2917, 0.325, -0.8996, -0.2917, 0.325, -0.8996, -0.629, -0.325, 0.7062, -0.629, -0.325, 0.7062, -0.629, -0.325, 0.7062, -0.629, -0.325, 0.7062, -0.629, -0.325, 0.7062, -0.629, -0.325, 0.7062, -0.3935, 0.8166, -0.4223, -0.3935, 0.8166, -0.4223, -0.3935, 0.8166, -0.4223, -0.3935, 0.8166, -0.4223, -0.3935, 0.8166, -0.4223, -0.3935, 0.8166, -0.4223, -0.629, 0.325, 0.7062, -0.629, 0.325, 0.7062, -0.629, 0.325, 0.7062, -0.629, 0.325, 0.7062, -0.629, 0.325, 0.7062, -0.629, 0.325, 0.7062, -0.5301, -0.8166, 0.2283, -0.5301, -0.8166, 0.2283, -0.5301, -0.8166, 0.2283, -0.5301, -0.8166, 0.2283, -0.5301, -0.8166, 0.2283, -0.5301, -0.8166, 0.2283, -0.2917, -0.325, -0.8996, -0.2917, -0.325, -0.8996, -0.2917, -0.325, -0.8996, -0.2917, -0.325, -0.8996, -0.2917, -0.325, -0.8996, -0.2917, -0.325, -0.8996, 0.5007, -0.3536, -0.7901, 0.5007, -0.3536, -0.7901, 0.5007, -0.3536, -0.7901, 0.5007, -0.3536, -0.7901, 0.5007, -0.3536, -0.7901, 0.5007, -0.3536, -0.7901, 0.2663, -0.8747, 0.4049, 0.2663, -0.8747, 0.4049, 0.2663, -0.8747, 0.4049, 0.2663, -0.8747, 0.4049, 0.2663, -0.8747, 0.4049, 0.2663, -0.8747, 0.4049, 0.1716, 0.3536, 0.9195, 0.1716, 0.3536, 0.9195, 0.1716, 0.3536, 0.9195, 0.1716, 0.3536, 0.9195, 0.1716, 0.3536, 0.9195, 0.1716, 0.3536, 0.9195, 0.3976, 0.8747, -0.2771, 0.3976, 0.8747, -0.2771, 0.3976, 0.8747, -0.2771, 0.3976, 0.8747, -0.2771, 0.3976, 0.8747, -0.2771, 0.3976, 0.8747, -0.2771, 0.1716, -0.3536, 0.9195, 0.1716, -0.3536, 0.9195, 0.1716, -0.3536, 0.9195, 0.1716, -0.3536, 0.9195, 0.1716, -0.3536, 0.9195, 0.1716, -0.3536, 0.9195, 0.5007, 0.3536, -0.7901, 0.5007, 0.3536, -0.7901, 0.5007, 0.3536, -0.7901, 0.5007, 0.3536, -0.7901, 0.5007, 0.3536, -0.7901, 0.5007, 0.3536, -0.7901, 0.2663, 0.8747, 0.4049, 0.2663, 0.8747, 0.4049, 0.2663, 0.8747, 0.4049, 0.2663, 0.8747, 0.4049, 0.2663, 0.8747, 0.4049, 0.2663, 0.8747, 0.4049, 0.3976, -0.8747, -0.2771, 0.3976, -0.8747, -0.2771, 0.3976, -0.8747, -0.2771, 0.3976, -0.8747, -0.2771, 0.3976, -0.8747, -0.2771, 0.3976, -0.8747, -0.2771, -0.2663, -0.8747, -0.4049, -0.2663, -0.8747, -0.4049, -0.2663, -0.8747, -0.4049, -0.2663, -0.8747, -0.4049, -0.2663, -0.8747, -0.4049, -0.2663, -0.8747, -0.4049, -0.3976, 0.8747, 0.2771, -0.3976, 0.8747, 0.2771, -0.3976, 0.8747, 0.2771, -0.3976, 0.8747, 0.2771, -0.3976, 0.8747, 0.2771, -0.3976, 0.8747, 0.2771, -0.09891, 0.4361, -0.8945, -0.3231, 0.8239, -0.4656, -0.1716, 0.3536, -0.9195, -0.1716, 0.3536, -0.9195, -0.1716, 0.3536, -0.9195, -0.1716, 0.3536, -0.9195, -0.5007, -0.3536, 0.7901, -0.5007, -0.3536, 0.7901, -0.5007, -0.3536, 0.7901, -0.5007, -0.3536, 0.7901, -0.5007, -0.3536, 0.7901, -0.5007, -0.3536, 0.7901, -0.2663, 0.8747, -0.4049, -0.2663, 0.8747, -0.4049, -0.2663, 0.8747, -0.4049, -0.2663, 0.8747, -0.4049, -0.3231, 0.8239, -0.4656, -0.09891, 0.4361, -0.8945, -0.5007, 0.3536, 0.7901, -0.5007, 0.3536, 0.7901, -0.5007, 0.3536, 0.7901, -0.5007, 0.3536, 0.7901, -0.5007, 0.3536, 0.7901, -0.5007, 0.3536, 0.7901, -0.3976, -0.8747, 0.2771, -0.3976, -0.8747, 0.2771, -0.3976, -0.8747, 0.2771, -0.3976, -0.8747, 0.2771, -0.3976, -0.8747, 0.2771, -0.3976, -0.8747, 0.2771, -0.1716, -0.3536, -0.9195, -0.1716, -0.3536, -0.9195, -0.1716, -0.3536, -0.9195, -0.1716, -0.3536, -0.9195, -0.1716, -0.3536, -0.9195, -0.1716, -0.3536, -0.9195, 0.5412, -0.3473, -0.7658, 0.5412, -0.3473, -0.7658, 0.5412, -0.3473, -0.7658, 0.5412, -0.3473, -0.7658, 0.5412, -0.3473, -0.7658, 0.5412, -0.3473, -0.7658, 0.294, -0.8623, 0.4124, 0.294, -0.8623, 0.4124, 0.294, -0.8623, 0.4124, 0.294, -0.8623, 0.4124, 0.294, -0.8623, 0.4124, 0.294, -0.8623, 0.4124, 0.1926, 0.3473, 0.9178, 0.1926, 0.3473, 0.9178, 0.1926, 0.3473, 0.9178, 0.1926, 0.3473, 0.9178, 0.1926, 0.3473, 0.9178, 0.1926, 0.3473, 0.9178, 0.4336, 0.8623, -0.2618, 0.4336, 0.8623, -0.2618, 0.4336, 0.8623, -0.2618, 0.4336, 0.8623, -0.2618, 0.4336, 0.8623, -0.2618, 0.4336, 0.8623, -0.2618, 0.1926, -0.3473, 0.9178, 0.1926, -0.3473, 0.9178, 0.1926, -0.3473, 0.9178, 0.1926, -0.3473, 0.9178, 0.1926, -0.3473, 0.9178, 0.1926, -0.3473, 0.9178, 0.5412, 0.3473, -0.7658, 0.5412, 0.3473, -0.7658, 0.5412, 0.3473, -0.7658, 0.5412, 0.3473, -0.7658, 0.5412, 0.3473, -0.7658, 0.5412, 0.3473, -0.7658, 0.294, 0.8623, 0.4124, 0.294, 0.8623, 0.4124, 0.294, 0.8623, 0.4124, 0.294, 0.8623, 0.4124, 0.294, 0.8623, 0.4124, 0.294, 0.8623, 0.4124, 0.4336, -0.8623, -0.2618, 0.4336, -0.8623, -0.2618, 0.4336, -0.8623, -0.2618, 0.4336, -0.8623, -0.2618, 0.4336, -0.8623, -0.2618, 0.4336, -0.8623, -0.2618, -0.294, -0.8623, -0.4124, -0.294, -0.8623, -0.4124, -0.294, -0.8623, -0.4124, -0.294, -0.8623, -0.4124, -0.294, -0.8623, -0.4124, -0.294, -0.8623, -0.4124, -0.4336, 0.8623, 0.2618, -0.4336, 0.8623, 0.2618, -0.4336, 0.8623, 0.2618, -0.4336, 0.8623, 0.2618, -0.4336, 0.8623, 0.2618, -0.4336, 0.8623, 0.2618, -0.1926, 0.3473, -0.9178, -0.1926, 0.3473, -0.9178, -0.1926, 0.3473, -0.9178, -0.1926, 0.3473, -0.9178, -0.1926, 0.3473, -0.9178, -0.1926, 0.3473, -0.9178, -0.5412, -0.3473, 0.7658, -0.5412, -0.3473, 0.7658, -0.5412, -0.3473, 0.7658, -0.5412, -0.3473, 0.7658, -0.5412, -0.3473, 0.7658, -0.5412, -0.3473, 0.7658, -0.294, 0.8623, -0.4124, -0.294, 0.8623, -0.4124, -0.294, 0.8623, -0.4124, -0.294, 0.8623, -0.4124, -0.294, 0.8623, -0.4124, -0.294, 0.8623, -0.4124, -0.5412, 0.3473, 0.7658, -0.5412, 0.3473, 0.7658, -0.5412, 0.3473, 0.7658, -0.5412, 0.3473, 0.7658, -0.5412, 0.3473, 0.7658, -0.5412, 0.3473, 0.7658, -0.4336, -0.8623, 0.2618, -0.4336, -0.8623, 0.2618, -0.4336, -0.8623, 0.2618, -0.4336, -0.8623, 0.2618, -0.4336, -0.8623, 0.2618, -0.4336, -0.8623, 0.2618, -0.1926, -0.3473, -0.9178, -0.1926, -0.3473, -0.9178, -0.1926, -0.3473, -0.9178, -0.1926, -0.3473, -0.9178, -0.1926, -0.3473, -0.9178, -0.1926, -0.3473, -0.9178, 0.5095, -0.3662, -0.7786, 0.5095, -0.3662, -0.7786, 0.5095, -0.3662, -0.7786, 0.5095, -0.3662, -0.7786, 0.5095, -0.3662, -0.7786, 0.5095, -0.3662, -0.7786, 0.2176, -0.8885, 0.404, 0.2176, -0.8885, 0.404, 0.2176, -0.8885, 0.404, 0.2176, -0.8885, 0.404, 0.2176, -0.8885, 0.404, 0.2176, -0.8885, 0.404, 0.1037, 0.3662, 0.9247, 0.1037, 0.3662, 0.9247, 0.1037, 0.3662, 0.9247, 0.1038, 0.3662, 0.9247, 0.1038, 0.3662, 0.9247, 0.1038, 0.3662, 0.9247, 0.3764, 0.8885, -0.2625, 0.3764, 0.8885, -0.2625, 0.3764, 0.8885, -0.2625, 0.3764, 0.8885, -0.2625, 0.3764, 0.8885, -0.2625, 0.3764, 0.8885, -0.2625, 0.1038, -0.3662, 0.9247, 0.1038, -0.3662, 0.9247, 0.1038, -0.3662, 0.9247, 0.1037, -0.3662, 0.9247, 0.1037, -0.3662, 0.9247, 0.1037, -0.3662, 0.9247, 0.5095, 0.3662, -0.7786, 0.5095, 0.3662, -0.7786, 0.5095, 0.3662, -0.7786, 0.5095, 0.3662, -0.7786, 0.5095, 0.3662, -0.7786, 0.5095, 0.3662, -0.7786, 0.2176, 0.8885, 0.404, 0.2176, 0.8885, 0.404, 0.2176, 0.8885, 0.404, 0.2176, 0.8885, 0.404, 0.2176, 0.8885, 0.404, 0.2176, 0.8885, 0.404, 0.3764, -0.8885, -0.2625, 0.3764, -0.8885, -0.2625, 0.3764, -0.8885, -0.2625, 0.3764, -0.8885, -0.2625, 0.3764, -0.8885, -0.2625, 0.3764, -0.8885, -0.2625, -0.2176, -0.8885, -0.404, -0.2176, -0.8885, -0.404, -0.2176, -0.8885, -0.404, -0.2176, -0.8885, -0.404, -0.2176, -0.8885, -0.404, -0.2176, -0.8885, -0.404, -0.3203, 0.8648, 0.3868, -0.5179, 0.3962, 0.7581, -0.3764, 0.8885, 0.2625, -0.3764, 0.8885, 0.2625, -0.3764, 0.8885, 0.2625, -0.3764, 0.8885, 0.2625, -0.1037, 0.3662, -0.9247, -0.1037, 0.3662, -0.9247, -0.1037, 0.3662, -0.9247, -0.1037, 0.3662, -0.9247, -0.1037, 0.3662, -0.9247, -0.1037, 0.3662, -0.9247, -0.5095, -0.3662, 0.7786, -0.5095, -0.3662, 0.7786, -0.5095, -0.3662, 0.7786, -0.5095, -0.3662, 0.7786, -0.5095, -0.3662, 0.7786, -0.5095, -0.3662, 0.7786, -0.2176, 0.8885, -0.404, -0.2176, 0.8885, -0.404, -0.2176, 0.8885, -0.404, -0.2176, 0.8885, -0.404, -0.2176, 0.8885, -0.404, -0.2176, 0.8885, -0.404, -0.5095, 0.3662, 0.7786, -0.5095, 0.3662, 0.7786, -0.5179, 0.3962, 0.7581, -0.5095, 0.3662, 0.7786, -0.5179, 0.3962, 0.7581, -0.3203, 0.8648, 0.3868, -0.3764, -0.8885, 0.2625, -0.3764, -0.8885, 0.2625, -0.3764, -0.8885, 0.2625, -0.3764, -0.8885, 0.2625, -0.3764, -0.8885, 0.2625, -0.3764, -0.8885, 0.2625, -0.1037, -0.3662, -0.9247, -0.1037, -0.3662, -0.9247, -0.1037, -0.3662, -0.9247, -0.1037, -0.3662, -0.9247, -0.1037, -0.3662, -0.9247, -0.1037, -0.3662, -0.9247, 0.3896, -0.3629, -0.8465, 0.3896, -0.3629, -0.8465, 0.3896, -0.3629, -0.8465, 0.3896, -0.3629, -0.8465, 0.3896, -0.3629, -0.8465, 0.3896, -0.3629, -0.8465, 0.167, -0.9025, 0.397, 0.167, -0.9025, 0.397, 0.167, -0.9025, 0.397, 0.167, -0.9025, 0.397, 0.167, -0.9025, 0.397, 0.167, -0.9025, 0.397, 0.07414, 0.3629, 0.9289, 0.07414, 0.3629, 0.9289, 0.07414, 0.3629, 0.9289, 0.07414, 0.3629, 0.9289, 0.07414, 0.3629, 0.9289, 0.07414, 0.3629, 0.9289, 0.2935, 0.9025, -0.3152, 0.2935, 0.9025, -0.3152, 0.2935, 0.9025, -0.3152, 0.2935, 0.9025, -0.3152, 0.2935, 0.9025, -0.3152, 0.2935, 0.9025, -0.3152, 0.07414, -0.3629, 0.9289, 0.07414, -0.3629, 0.9289, 0.07414, -0.3629, 0.9289, 0.07414, -0.3629, 0.9289, 0.07414, -0.3629, 0.9289, 0.07414, -0.3629, 0.9289, 0.3896, 0.3629, -0.8465, 0.3896, 0.3629, -0.8465, 0.3896, 0.3629, -0.8465, 0.3896, 0.3629, -0.8465, 0.3896, 0.3629, -0.8465, 0.3896, 0.3629, -0.8465, 0.167, 0.9025, 0.397, 0.167, 0.9025, 0.397, 0.167, 0.9025, 0.397, 0.167, 0.9025, 0.397, 0.167, 0.9025, 0.397, 0.167, 0.9025, 0.397, 0.2935, -0.9025, -0.3152, 0.2935, -0.9025, -0.3152, 0.2935, -0.9025, -0.3152, 0.2935, -0.9025, -0.3152, 0.2935, -0.9025, -0.3152, 0.2935, -0.9025, -0.3152, -0.167, -0.9025, -0.397, -0.167, -0.9025, -0.397, -0.167, -0.9025, -0.397, -0.167, -0.9025, -0.397, -0.167, -0.9025, -0.397, -0.167, -0.9025, -0.397, -0.2935, 0.9025, 0.3152, -0.2935, 0.9025, 0.3152, -0.2935, 0.9025, 0.3152, -0.2935, 0.9025, 0.3152, -0.2935, 0.9025, 0.3152, -0.2935, 0.9025, 0.3152, -0.07414, 0.3629, -0.9289, -0.07414, 0.3629, -0.9289, -0.07414, 0.3629, -0.9289, -0.07414, 0.3629, -0.9289, -0.07414, 0.3629, -0.9289, -0.07414, 0.3629, -0.9289, -0.3896, -0.3629, 0.8465, -0.3896, -0.3629, 0.8465, -0.3896, -0.3629, 0.8465, -0.3896, -0.3629, 0.8465, -0.3896, -0.3629, 0.8465, -0.3896, -0.3629, 0.8465, -0.167, 0.9025, -0.397, -0.167, 0.9025, -0.397, -0.167, 0.9025, -0.397, -0.167, 0.9025, -0.397, -0.167, 0.9025, -0.397, -0.167, 0.9025, -0.397, -0.3896, 0.3629, 0.8465, -0.3896, 0.3629, 0.8465, -0.3896, 0.3629, 0.8465, -0.3896, 0.3629, 0.8465, -0.3896, 0.3629, 0.8465, -0.3896, 0.3629, 0.8465, -0.2935, -0.9025, 0.3152, -0.2935, -0.9025, 0.3152, -0.2935, -0.9025, 0.3152, -0.2935, -0.9025, 0.3152, -0.2935, -0.9025, 0.3152, -0.2935, -0.9025, 0.3152, -0.07414, -0.3629, -0.9289, -0.07414, -0.3629, -0.9289, -0.07414, -0.3629, -0.9289, -0.07414, -0.3629, -0.9289, -0.07414, -0.3629, -0.9289, -0.07414, -0.3629, -0.9289, -2.635e-08, -0.9493, 0.3144, -2.635e-08, -0.9493, 0.3144, -2.635e-08, -0.9493, 0.3144, -2.635e-08, -0.9493, 0.3144, 0.5203, 0.2331, -0.8215, 0.5203, 0.2331, -0.8215, 0.5203, 0.2331, -0.8215, 0.5203, 0.2331, -0.8215, 0.5291, -0.8055, 0.2668, 0.5291, -0.8055, 0.2668, 0.5291, -0.8055, 0.2668, 0.5291, -0.8055, 0.2668, 0.5203, 0.2331, 0.8215, 0.5203, 0.2331, 0.8215, 0.5203, 0.2331, 0.8215, 0.5203, 0.2331, 0.8215, 0.5203, -0.2331, -0.8215, 0.5203, -0.2331, -0.8215, 0.5203, -0.2331, -0.8215, 0.5203, -0.2331, -0.8215, 0.5203, -0.2331, 0.8215, 0.5203, -0.2331, 0.8215, 0.5203, -0.2331, 0.8215, 0.5203, -0.2331, 0.8215, 0.5291, 0.8055, -0.2668, 0.5291, 0.8055, -0.2668, 0.5291, 0.8055, -0.2668, 0.5291, 0.8055, -0.2668, 0.5291, 0.8055, 0.2668, 0.5291, 0.8055, 0.2668, 0.5291, 0.8055, 0.2668, 0.5291, 0.8055, 0.2668, 0.5291, -0.8055, -0.2668, 0.5291, -0.8055, -0.2668, 0.5291, -0.8055, -0.2668, 0.5291, -0.8055, -0.2668, 1.647e-08, -0.9493, -0.3144, 1.647e-08, -0.9493, -0.3144, 1.647e-08, -0.9493, -0.3144, 1.647e-08, -0.9493, -0.3144, 1.647e-08, 0.9493, -0.3144, 1.647e-08, 0.9493, -0.3144, 1.647e-08, 0.9493, -0.3144, 1.647e-08, 0.9493, -0.3144, -2.635e-08, 0.9493, 0.3144, -2.635e-08, 0.9493, 0.3144, -2.635e-08, 0.9493, 0.3144, -2.635e-08, 0.9493, 0.3144, 1.068e-07, -0.273, -0.962, 1.068e-07, -0.273, -0.962, 1.068e-07, -0.273, -0.962, 1.068e-07, -0.273, -0.962, 1.068e-07, 0.273, -0.962, 1.068e-07, 0.273, -0.962, 1.068e-07, 0.273, -0.962, 1.068e-07, 0.273, -0.962, -1.068e-07, 0.273, 0.962, -1.068e-07, 0.273, 0.962, -1.068e-07, 0.273, 0.962, -1.068e-07, 0.273, 0.962, -1.068e-07, -0.273, 0.962, -1.068e-07, -0.273, 0.962, -1.068e-07, -0.273, 0.962, -1.068e-07, -0.273, 0.962, -0.3799, 0.2536, 0.8896, -0.3799, 0.2536, 0.8896, -0.3799, 0.2536, 0.8896, -0.3799, 0.2536, 0.8896, -0.8733, 0.2533, 0.4162, -0.8733, 0.2533, 0.4162, -0.8733, 0.2533, 0.4162, -0.8733, 0.2533, 0.4162, -0.1338, 0.9413, 0.3099, -0.1338, 0.9413, 0.3099, -0.1338, 0.9413, 0.3099, -0.1338, 0.9413, 0.3099, 0.5062, -0.2506, -0.8252, 0.5062, -0.2506, -0.8252, 0.5062, -0.2506, -0.8252, 0.5062, -0.2506, -0.8252, -0.3799, -0.2536, 0.8896, -0.3799, -0.2536, 0.8896, -0.3799, -0.2536, 0.8896, -0.3799, -0.2536, 0.8896, 0.1395, 0.9413, -0.3075, 0.1395, 0.9413, -0.3075, 0.1395, 0.9413, -0.3075, 0.1395, 0.9413, -0.3075, -0.1338, -0.9413, 0.3099, -0.1338, -0.9413, 0.3099, -0.1338, -0.9413, 0.3099, -0.1338, -0.9413, 0.3099, 0.1395, -0.9413, -0.3075, 0.1395, -0.9413, -0.3075, 0.1395, -0.9413, -0.3075, 0.1395, -0.9413, -0.3075, 0.5062, 0.2506, -0.8252, 0.5062, 0.2506, -0.8252, 0.5062, 0.2506, -0.8252, 0.5062, 0.2506, -0.8252, 0.3144, -0.9493, 0.0, 0.3144, -0.9493, 0.0, 0.3144, -0.9493, 0.0, 0.3144, -0.9493, 0.0, 0.2957, -0.9405, -0.1672, 0.2957, -0.9405, -0.1672, 0.2957, -0.9405, -0.1672, 0.2957, -0.9405, -0.1672, -0.303, 0.9411, 0.1501, -0.303, 0.9411, 0.1501, -0.303, 0.9411, 0.1501, -0.303, 0.9411, 0.1501, 0.2957, 0.9405, -0.1672, 0.2957, 0.9405, -0.1672, 0.2957, 0.9405, -0.1672, 0.2957, 0.9405, -0.1672, -0.8733, -0.2533, 0.4162, -0.8733, -0.2533, 0.4162, -0.8733, -0.2533, 0.4162, -0.8733, -0.2533, 0.4162, -0.303, -0.9411, 0.1501, -0.303, -0.9411, 0.1501, -0.303, -0.9411, 0.1501, -0.303, -0.9411, 0.1501, 0.7738, -0.246, -0.5837, 0.7738, -0.246, -0.5837, 0.7738, -0.246, -0.5837, 0.7738, -0.246, -0.5837, 0.7738, 0.246, -0.5837, 0.7738, 0.246, -0.5837, 0.7738, 0.246, -0.5837, 0.7738, 0.246, -0.5837, 1.971e-07, 1.351e-07, -1.0, 1.971e-07, 1.351e-07, -1.0, 1.971e-07, 1.351e-07, -1.0, 1.971e-07, 1.351e-07, -1.0, -5.409e-07, 1.941e-09, -1.0, -5.409e-07, 1.941e-09, -1.0, -5.409e-07, 1.941e-09, -1.0, -5.409e-07, 1.941e-09, -1.0, 5.409e-07, -2.701e-07, -1.0, 5.409e-07, -2.701e-07, -1.0, 5.409e-07, -2.701e-07, -1.0, 5.409e-07, -2.701e-07, -1.0, 1.971e-07, -1.351e-07, -1.0, 1.971e-07, -1.351e-07, -1.0, 1.971e-07, -1.351e-07, -1.0, 1.971e-07, -1.351e-07, -1.0, 5.409e-07, -2.74e-07, -1.0, 5.409e-07, -2.74e-07, -1.0, 5.409e-07, -2.74e-07, -1.0, 5.409e-07, -2.74e-07, -1.0, 0.0, -1.941e-09, -1.0, 0.0, -1.941e-09, -1.0, 0.0, -1.941e-09, -1.0, 0.0, -1.941e-09, -1.0, 1.971e-07, -6.166e-08, -1.0, 1.971e-07, -6.166e-08, -1.0, 1.971e-07, -6.166e-08, -1.0, 1.971e-07, -6.166e-08, -1.0, 0.0, 6.166e-08, -1.0, 0.0, 6.166e-08, -1.0, 0.0, 6.166e-08, -1.0, 0.0, 6.166e-08, -1.0, 1.634e-07, -1.381e-07, -1.0, 1.634e-07, -1.381e-07, -1.0, 1.634e-07, -1.381e-07, -1.0, 1.634e-07, -1.381e-07, -1.0, 1.634e-07, -1.381e-07, -1.0, 1.634e-07, -1.381e-07, -1.0, 1.634e-07, -1.381e-07, -1.0, 1.634e-07, -1.381e-07, -1.0, 0.962, -0.273, 2.587e-08, 0.962, -0.273, 2.587e-08, 0.962, -0.273, 2.587e-08, 0.962, -0.273, 2.587e-08, -0.3144, 0.9493, -2.359e-07, -0.3144, 0.9493, -2.359e-07, -0.3144, 0.9493, -2.359e-07, -0.3144, 0.9493, -2.359e-07, -0.962, -0.273, -1.552e-07, -0.962, -0.273, -1.552e-07, -0.962, -0.273, -1.552e-07, -0.962, -0.273, -1.552e-07, 0.3144, 0.9493, 0.0, 0.3144, 0.9493, 0.0, 0.3144, 0.9493, 0.0, 0.3144, 0.9493, 0.0, -0.962, 0.273, -3.105e-07, -0.962, 0.273, -3.105e-07, -0.962, 0.273, -3.105e-07, -0.962, 0.273, -3.105e-07, 0.962, 0.273, 0.0, 0.962, 0.273, 0.0, 0.962, 0.273, 0.0, 0.962, 0.273, 0.0, -0.3144, -0.9493, 2.359e-07, -0.3144, -0.9493, 2.359e-07, -0.3144, -0.9493, 2.359e-07, -0.3144, -0.9493, 2.359e-07])] * 3)])

# ---- objects
ob_drill = bpy.data.objects.new('drill', me_cube_001)

# ---- transforms, parenting, visibility, modifiers, constraints
ob_drill.location = (0.0, 0.0, 0.0)
ob_drill.rotation_mode = 'QUATERNION'
ob_drill.rotation_quaternion = (1.0, 0.0, 0.0, 0.0)

# ---- collection membership
col_collection.objects.link(ob_drill)

# ---- scene / render settings (as saved in the file)
scene.frame_start = 1; scene.frame_end = 250; scene.frame_set(1)
scene.render.engine = 'BLENDER_EEVEE_NEXT'
bpy.context.view_layer.update()

# ---- added for rendering (the .blend has no active camera and no usable light): camera, sun
cam_auto = bpy.data.cameras.new('AutoCamera')
cam_auto.lens = 50.0
cam_auto.sensor_width = 36.0
cam_auto.clip_end = 1000.0
ob_auto_camera = bpy.data.objects.new('AutoCamera', cam_auto)
scene.collection.objects.link(ob_auto_camera)
ob_auto_camera.location = (3.12889, -3.3842, 2.30529)
ob_auto_camera.rotation_euler = (1.09748, -7.21219e-08, 0.694738)
scene.camera = ob_auto_camera
light_auto_sun = bpy.data.lights.new('AutoSun', 'SUN')
light_auto_sun.energy = 3.0
light_auto_sun.angle = 0.0523599
ob_auto_sun = bpy.data.objects.new('AutoSun', light_auto_sun)
scene.collection.objects.link(ob_auto_sun)
ob_auto_sun.rotation_euler = (0.872665, 0.174533, 0.523599)
bpy.context.view_layer.update()
